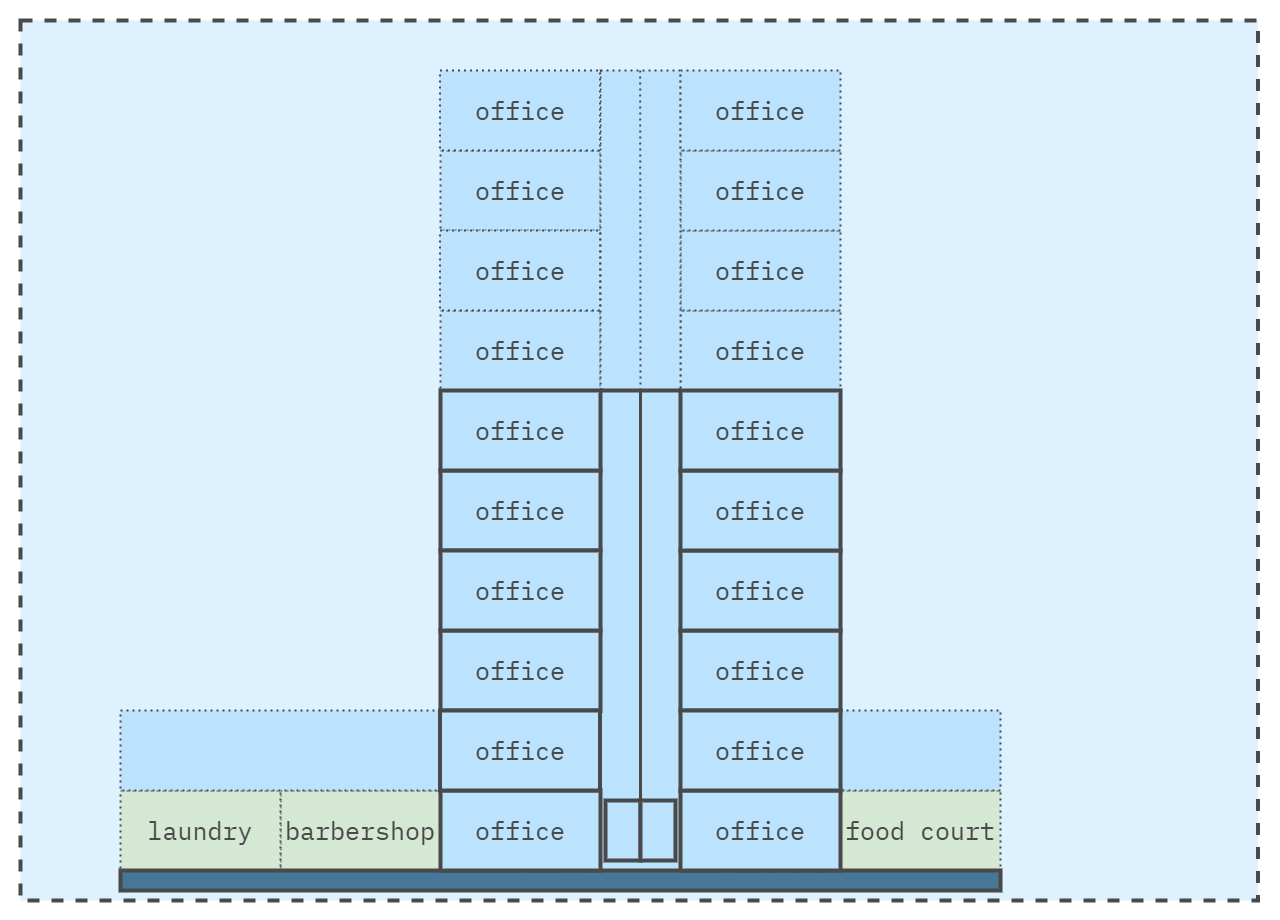

The diagram above was exported from draw.io. Its source (the exported page's mxGraphModel, read from the mxfile embedded in the PNG):
<mxGraphModel dx="1434" dy="858" grid="1" gridSize="10" guides="1" tooltips="1" connect="1" arrows="1" fold="1" page="1" pageScale="1" pageWidth="1400" pageHeight="1000" math="0" shadow="0">
  <root>
    <mxCell id="0" />
    <mxCell id="1" parent="0" />
    <mxCell id="Az0bFYg64EQcbs3Bumrs-12" value="" style="rounded=0;whiteSpace=wrap;html=1;strokeColor=none;strokeWidth=4;align=center;verticalAlign=middle;fontFamily=IBM Plex Mono;fontSource=https%3A%2F%2Ffonts.googleapis.com%2Fcss%3Ffamily%3DIBM%2BPlex%2BMono;fontSize=64;fontColor=#494949;fillColor=none;movable=0;resizable=0;rotatable=0;deletable=0;editable=0;locked=1;connectable=0;" parent="1" vertex="1">
      <mxGeometry x="60" y="20" width="1280" height="920" as="geometry" />
    </mxCell>
    <mxCell id="L3TbLjJM5cl4JLg-beqe-2" value="" style="rounded=0;whiteSpace=wrap;html=1;fillColor=#DDF1FE;strokeColor=#494949;strokeWidth=4;perimeterSpacing=1;dashed=1;movable=1;resizable=1;rotatable=1;deletable=1;editable=1;locked=0;connectable=1;" parent="1" vertex="1">
      <mxGeometry x="80" y="40" width="1237.5" height="880" as="geometry" />
    </mxCell>
    <mxCell id="Be5q8foMA0S7faE9uHZk-7" value="" style="edgeStyle=orthogonalEdgeStyle;rounded=0;orthogonalLoop=1;jettySize=auto;html=1;strokeColor=#494949;fontColor=#494949;fontSize=25;movable=1;resizable=1;rotatable=1;deletable=1;editable=1;locked=0;connectable=1;" parent="1" source="4_69G7C9ay3hcJYsXze8-1" target="Be5q8foMA0S7faE9uHZk-6" edge="1">
      <mxGeometry relative="1" as="geometry" />
    </mxCell>
    <mxCell id="Be5q8foMA0S7faE9uHZk-13" value="&lt;span style=&quot;font-family: &amp;quot;IBM Plex Mono&amp;quot;;&quot;&gt;office&lt;/span&gt;" style="rounded=0;whiteSpace=wrap;html=1;fillColor=#BBE3FE;fontColor=#494949;strokeWidth=2;strokeColor=#494949;fontSize=25;movable=1;resizable=1;rotatable=1;deletable=1;editable=1;locked=0;connectable=1;dashed=1;dashPattern=1 2;" parent="1" vertex="1">
      <mxGeometry x="500" y="330" width="160" height="80" as="geometry" />
    </mxCell>
    <mxCell id="Be5q8foMA0S7faE9uHZk-15" value="&lt;span style=&quot;font-family: &amp;quot;IBM Plex Mono&amp;quot;;&quot;&gt;office&lt;/span&gt;" style="rounded=0;whiteSpace=wrap;html=1;fillColor=#BBE3FE;fontColor=#494949;strokeWidth=2;strokeColor=#494949;fontSize=25;movable=1;resizable=1;rotatable=1;deletable=1;editable=1;locked=0;connectable=1;dashed=1;dashPattern=1 2;" parent="1" vertex="1">
      <mxGeometry x="500" y="170" width="160" height="80" as="geometry" />
    </mxCell>
    <mxCell id="Be5q8foMA0S7faE9uHZk-22" value="&lt;span style=&quot;font-family: &amp;quot;IBM Plex Mono&amp;quot;;&quot;&gt;office&lt;/span&gt;" style="rounded=0;whiteSpace=wrap;html=1;fillColor=#BBE3FE;fontColor=#494949;strokeWidth=2;strokeColor=#494949;fontSize=25;movable=1;resizable=1;rotatable=1;deletable=1;editable=1;locked=0;connectable=1;dashed=1;dashPattern=1 2;" parent="1" vertex="1">
      <mxGeometry x="740" y="330" width="160" height="80" as="geometry" />
    </mxCell>
    <mxCell id="Be5q8foMA0S7faE9uHZk-23" value="&lt;span style=&quot;font-family: &amp;quot;IBM Plex Mono&amp;quot;;&quot;&gt;office&lt;/span&gt;" style="rounded=0;whiteSpace=wrap;html=1;fillColor=#BBE3FE;fontColor=#494949;strokeWidth=2;strokeColor=#494949;fontSize=25;movable=1;resizable=1;rotatable=1;deletable=1;editable=1;locked=0;connectable=1;dashed=1;dashPattern=1 2;" parent="1" vertex="1">
      <mxGeometry x="740" y="250" width="160" height="80" as="geometry" />
    </mxCell>
    <mxCell id="Be5q8foMA0S7faE9uHZk-24" value="&lt;span style=&quot;font-family: &amp;quot;IBM Plex Mono&amp;quot;;&quot;&gt;office&lt;/span&gt;" style="rounded=0;whiteSpace=wrap;html=1;fillColor=#BBE3FE;fontColor=#494949;strokeWidth=2;strokeColor=#494949;fontSize=25;movable=1;resizable=1;rotatable=1;deletable=1;editable=1;locked=0;connectable=1;dashed=1;dashPattern=1 2;" parent="1" vertex="1">
      <mxGeometry x="740" y="170" width="160" height="80" as="geometry" />
    </mxCell>
    <mxCell id="Be5q8foMA0S7faE9uHZk-26" value="barbershop" style="rounded=0;whiteSpace=wrap;html=1;fillColor=#d5e8d4;strokeWidth=2;strokeColor=#494949;fontFamily=IBM Plex Mono;fontSource=https%3A%2F%2Ffonts.googleapis.com%2Fcss%3Ffamily%3DIBM%2BPlex%2BMono;fontSize=25;fontColor=#494949;movable=1;resizable=1;rotatable=1;deletable=1;editable=1;locked=0;connectable=1;dashed=1;dashPattern=1 2;" parent="1" vertex="1">
      <mxGeometry x="340" y="810" width="160" height="80" as="geometry" />
    </mxCell>
    <mxCell id="Be5q8foMA0S7faE9uHZk-27" value="laundry" style="rounded=0;whiteSpace=wrap;html=1;fillColor=#d5e8d4;strokeWidth=2;strokeColor=#494949;fontFamily=IBM Plex Mono;fontSource=https%3A%2F%2Ffonts.googleapis.com%2Fcss%3Ffamily%3DIBM%2BPlex%2BMono;fontSize=25;fontColor=#494949;movable=1;resizable=1;rotatable=1;deletable=1;editable=1;locked=0;connectable=1;dashed=1;dashPattern=1 2;" parent="1" vertex="1">
      <mxGeometry x="180" y="810" width="160" height="80" as="geometry" />
    </mxCell>
    <mxCell id="Be5q8foMA0S7faE9uHZk-28" value="food court" style="rounded=0;whiteSpace=wrap;html=1;fillColor=#d5e8d4;strokeWidth=2;strokeColor=#494949;fontFamily=IBM Plex Mono;fontSource=https%3A%2F%2Ffonts.googleapis.com%2Fcss%3Ffamily%3DIBM%2BPlex%2BMono;fontSize=25;fontColor=#494949;movable=1;resizable=1;rotatable=1;deletable=1;editable=1;locked=0;connectable=1;dashed=1;dashPattern=1 2;" parent="1" vertex="1">
      <mxGeometry x="900" y="810" width="160" height="80" as="geometry" />
    </mxCell>
    <mxCell id="Be5q8foMA0S7faE9uHZk-30" value="&lt;span style=&quot;font-family: &amp;quot;IBM Plex Mono&amp;quot;;&quot;&gt;office&amp;nbsp; &amp;nbsp; &amp;nbsp;&lt;/span&gt;" style="rounded=0;whiteSpace=wrap;html=1;fillColor=#BBE3FE;fontColor=#494949;strokeWidth=2;strokeColor=#494949;fontSize=25;movable=1;resizable=1;rotatable=1;deletable=1;editable=1;locked=0;connectable=1;dashed=1;dashPattern=1 2;" parent="1" vertex="1">
      <mxGeometry x="180" y="730" width="880" height="80" as="geometry" />
    </mxCell>
    <mxCell id="Be5q8foMA0S7faE9uHZk-32" value="" style="rounded=0;whiteSpace=wrap;html=1;fillColor=#BBE3FE;fontColor=#494949;strokeWidth=4;strokeColor=#494949;fontSize=25;movable=1;resizable=1;rotatable=1;deletable=1;editable=1;locked=0;connectable=1;" parent="1" vertex="1">
      <mxGeometry x="665" y="820" width="35" height="60" as="geometry" />
    </mxCell>
    <mxCell id="Be5q8foMA0S7faE9uHZk-35" value="" style="rounded=0;whiteSpace=wrap;html=1;fillColor=#BBE3FE;fontColor=#494949;strokeWidth=4;strokeColor=#494949;fontSize=25;movable=1;resizable=1;rotatable=1;deletable=1;editable=1;locked=0;connectable=1;" parent="1" vertex="1">
      <mxGeometry x="700" y="820" width="35" height="60" as="geometry" />
    </mxCell>
    <mxCell id="Be5q8foMA0S7faE9uHZk-5" value="" style="rounded=0;whiteSpace=wrap;html=1;fillColor=#BBE3FE;fontColor=#494949;strokeWidth=2;strokeColor=#494949;fontSize=25;movable=1;resizable=1;rotatable=1;deletable=1;editable=1;locked=0;connectable=1;dashed=1;dashPattern=1 2;" parent="1" vertex="1">
      <mxGeometry x="660" y="90" width="80" height="800" as="geometry" />
    </mxCell>
    <mxCell id="Be5q8foMA0S7faE9uHZk-33" value="" style="endArrow=none;html=1;rounded=0;exitX=1;exitY=0;exitDx=0;exitDy=0;strokeWidth=3;strokeColor=#494949;fontColor=#494949;fontSize=25;movable=1;resizable=1;rotatable=1;deletable=1;editable=1;locked=0;connectable=1;" parent="1" source="Be5q8foMA0S7faE9uHZk-32" edge="1">
      <mxGeometry width="50" height="50" relative="1" as="geometry">
        <mxPoint x="440" y="510" as="sourcePoint" />
        <mxPoint x="700" y="410" as="targetPoint" />
      </mxGeometry>
    </mxCell>
    <mxCell id="Be5q8foMA0S7faE9uHZk-62" value="" style="rounded=0;whiteSpace=wrap;html=1;fillColor=#477797;strokeColor=#494949;strokeWidth=4;fontColor=#494949;fontSize=25;movable=1;resizable=1;rotatable=1;deletable=1;editable=1;locked=0;connectable=1;" parent="1" vertex="1">
      <mxGeometry x="180" y="890" width="880" height="20" as="geometry" />
    </mxCell>
    <mxCell id="Be5q8foMA0S7faE9uHZk-63" value="" style="rounded=0;whiteSpace=wrap;html=1;strokeWidth=4;strokeColor=#494949;fontColor=#494949;fontSize=25;fillColor=#BBE3FE;movable=1;resizable=1;rotatable=1;deletable=1;editable=1;locked=0;connectable=1;" parent="1" vertex="1">
      <mxGeometry x="665" y="820" width="35" height="60" as="geometry" />
    </mxCell>
    <mxCell id="Be5q8foMA0S7faE9uHZk-64" value="" style="rounded=0;whiteSpace=wrap;html=1;strokeWidth=4;strokeColor=#494949;fontColor=#494949;fontSize=25;fillColor=#BBE3FE;movable=1;resizable=1;rotatable=1;deletable=1;editable=1;locked=0;connectable=1;" parent="1" vertex="1">
      <mxGeometry x="700" y="820" width="35" height="60" as="geometry" />
    </mxCell>
    <mxCell id="EPYM9fwQjtc_K0_bNk1v-6" value="&lt;span style=&quot;font-family: &amp;quot;IBM Plex Mono&amp;quot;;&quot;&gt;office&lt;/span&gt;" style="rounded=0;whiteSpace=wrap;html=1;fillColor=#BBE3FE;fontColor=#494949;strokeWidth=2;strokeColor=#494949;fontSize=25;movable=1;resizable=1;rotatable=1;deletable=1;editable=1;locked=0;connectable=1;dashed=1;dashPattern=1 2;" parent="1" vertex="1">
      <mxGeometry x="499.5" y="250" width="160" height="80" as="geometry" />
    </mxCell>
    <mxCell id="EPYM9fwQjtc_K0_bNk1v-7" value="&lt;span style=&quot;font-family: &amp;quot;IBM Plex Mono&amp;quot;;&quot;&gt;office&lt;/span&gt;" style="rounded=0;whiteSpace=wrap;html=1;fillColor=#BBE3FE;fontColor=#494949;strokeWidth=2;strokeColor=#494949;fontSize=25;movable=1;resizable=1;rotatable=1;deletable=1;editable=1;locked=0;connectable=1;dashed=1;dashPattern=1 2;" parent="1" vertex="1">
      <mxGeometry x="499.5" y="90" width="160" height="80" as="geometry" />
    </mxCell>
    <mxCell id="EPYM9fwQjtc_K0_bNk1v-8" value="&lt;span style=&quot;font-family: &amp;quot;IBM Plex Mono&amp;quot;;&quot;&gt;office&lt;/span&gt;" style="rounded=0;whiteSpace=wrap;html=1;fillColor=#BBE3FE;fontColor=#494949;strokeWidth=2;strokeColor=#494949;fontSize=25;movable=1;resizable=1;rotatable=1;deletable=1;editable=1;locked=0;connectable=1;dashed=1;dashPattern=1 2;" parent="1" vertex="1">
      <mxGeometry x="740" y="90" width="160" height="80" as="geometry" />
    </mxCell>
    <mxCell id="Be5q8foMA0S7faE9uHZk-9" value="&lt;span style=&quot;font-family: &amp;quot;IBM Plex Mono&amp;quot;;&quot;&gt;office&lt;/span&gt;" style="rounded=0;whiteSpace=wrap;html=1;fillColor=#BBE3FE;fontColor=#494949;strokeWidth=4;strokeColor=#494949;fontSize=25;movable=1;resizable=1;rotatable=1;deletable=1;editable=1;locked=0;connectable=1;" parent="1" vertex="1">
      <mxGeometry x="500" y="650" width="160" height="80" as="geometry" />
    </mxCell>
    <mxCell id="Be5q8foMA0S7faE9uHZk-11" value="&lt;span style=&quot;font-family: &amp;quot;IBM Plex Mono&amp;quot;;&quot;&gt;office&lt;/span&gt;" style="rounded=0;whiteSpace=wrap;html=1;fillColor=#BBE3FE;fontColor=#494949;strokeWidth=4;strokeColor=#494949;fontSize=25;movable=1;resizable=1;rotatable=1;deletable=1;editable=1;locked=0;connectable=1;" parent="1" vertex="1">
      <mxGeometry x="500" y="490" width="160" height="80" as="geometry" />
    </mxCell>
    <mxCell id="Be5q8foMA0S7faE9uHZk-18" value="&lt;span style=&quot;font-family: &amp;quot;IBM Plex Mono&amp;quot;;&quot;&gt;office&lt;/span&gt;" style="rounded=0;whiteSpace=wrap;html=1;fillColor=#BBE3FE;fontColor=#494949;strokeWidth=4;strokeColor=#494949;fontSize=25;movable=1;resizable=1;rotatable=1;deletable=1;editable=1;locked=0;connectable=1;" parent="1" vertex="1">
      <mxGeometry x="740" y="650" width="160" height="80" as="geometry" />
    </mxCell>
    <mxCell id="Be5q8foMA0S7faE9uHZk-19" value="&lt;span style=&quot;font-family: &amp;quot;IBM Plex Mono&amp;quot;;&quot;&gt;office&lt;/span&gt;" style="rounded=0;whiteSpace=wrap;html=1;fillColor=#BBE3FE;fontColor=#494949;strokeWidth=4;strokeColor=#494949;fontSize=25;movable=1;resizable=1;rotatable=1;deletable=1;editable=1;locked=0;connectable=1;" parent="1" vertex="1">
      <mxGeometry x="740" y="570" width="160" height="80" as="geometry" />
    </mxCell>
    <mxCell id="Be5q8foMA0S7faE9uHZk-20" value="&lt;span style=&quot;font-family: &amp;quot;IBM Plex Mono&amp;quot;;&quot;&gt;office&lt;/span&gt;" style="rounded=0;whiteSpace=wrap;html=1;fillColor=#BBE3FE;fontColor=#494949;strokeWidth=4;strokeColor=#494949;fontSize=25;movable=1;resizable=1;rotatable=1;deletable=1;editable=1;locked=0;connectable=1;" parent="1" vertex="1">
      <mxGeometry x="740" y="490" width="160" height="80" as="geometry" />
    </mxCell>
    <mxCell id="Be5q8foMA0S7faE9uHZk-21" value="&lt;span style=&quot;font-family: &amp;quot;IBM Plex Mono&amp;quot;;&quot;&gt;office&lt;/span&gt;" style="rounded=0;whiteSpace=wrap;html=1;fillColor=#BBE3FE;fontColor=#494949;strokeWidth=4;strokeColor=#494949;fontSize=25;movable=1;resizable=1;rotatable=1;deletable=1;editable=1;locked=0;connectable=1;" parent="1" vertex="1">
      <mxGeometry x="740" y="410" width="160" height="80" as="geometry" />
    </mxCell>
    <mxCell id="EPYM9fwQjtc_K0_bNk1v-4" value="&lt;span style=&quot;font-family: &amp;quot;IBM Plex Mono&amp;quot;;&quot;&gt;office&lt;/span&gt;" style="rounded=0;whiteSpace=wrap;html=1;fillColor=#BBE3FE;fontColor=#494949;strokeWidth=4;strokeColor=#494949;fontSize=25;movable=1;resizable=1;rotatable=1;deletable=1;editable=1;locked=0;connectable=1;" parent="1" vertex="1">
      <mxGeometry x="500" y="570" width="160" height="80" as="geometry" />
    </mxCell>
    <mxCell id="EPYM9fwQjtc_K0_bNk1v-5" value="&lt;span style=&quot;font-family: &amp;quot;IBM Plex Mono&amp;quot;;&quot;&gt;office&lt;/span&gt;" style="rounded=0;whiteSpace=wrap;html=1;fillColor=#BBE3FE;fontColor=#494949;strokeWidth=4;strokeColor=#494949;fontSize=25;movable=1;resizable=1;rotatable=1;deletable=1;editable=1;locked=0;connectable=1;" parent="1" vertex="1">
      <mxGeometry x="500" y="410" width="160" height="80" as="geometry" />
    </mxCell>
    <mxCell id="4_69G7C9ay3hcJYsXze8-1" value="office" style="rounded=0;whiteSpace=wrap;html=1;fillColor=#BBE3FE;fontColor=#494949;strokeWidth=4;strokeColor=#494949;fontFamily=IBM Plex Mono;fontSource=https%3A%2F%2Ffonts.googleapis.com%2Fcss%3Ffamily%3DIBM%2BPlex%2BMono;fontSize=25;movable=1;resizable=1;rotatable=1;deletable=1;editable=1;locked=0;connectable=1;" parent="1" vertex="1">
      <mxGeometry x="500" y="810" width="160" height="80" as="geometry" />
    </mxCell>
    <mxCell id="Be5q8foMA0S7faE9uHZk-6" value="&lt;span style=&quot;font-family: &amp;quot;IBM Plex Mono&amp;quot;;&quot;&gt;office&lt;/span&gt;" style="rounded=0;whiteSpace=wrap;html=1;fillColor=#BBE3FE;fontColor=#494949;strokeWidth=4;strokeColor=#494949;fontSize=25;movable=1;resizable=1;rotatable=1;deletable=1;editable=1;locked=0;connectable=1;" parent="1" vertex="1">
      <mxGeometry x="740" y="810" width="160" height="80" as="geometry" />
    </mxCell>
    <mxCell id="pLTjNYxoc0rTcvseCwNR-5" value="" style="endArrow=none;html=1;rounded=0;exitX=1;exitY=1;exitDx=0;exitDy=0;entryX=0;entryY=0;entryDx=0;entryDy=0;strokeWidth=4;strokeColor=#494949;" edge="1" parent="1" source="Be5q8foMA0S7faE9uHZk-13" target="Be5q8foMA0S7faE9uHZk-21">
      <mxGeometry width="50" height="50" relative="1" as="geometry">
        <mxPoint x="710" y="410" as="sourcePoint" />
        <mxPoint x="710" y="490" as="targetPoint" />
      </mxGeometry>
    </mxCell>
    <mxCell id="pLTjNYxoc0rTcvseCwNR-6" value="" style="endArrow=none;html=1;rounded=0;strokeWidth=2;strokeColor=#494949;fontColor=#494949;fontSize=25;movable=1;resizable=1;rotatable=1;deletable=1;editable=1;locked=0;connectable=1;dashed=1;dashPattern=1 2;" edge="1" parent="1">
      <mxGeometry width="50" height="50" relative="1" as="geometry">
        <mxPoint x="700" y="410" as="sourcePoint" />
        <mxPoint x="699.66" y="90" as="targetPoint" />
      </mxGeometry>
    </mxCell>
    <mxCell id="pLTjNYxoc0rTcvseCwNR-7" value="&lt;span style=&quot;font-family: &amp;quot;IBM Plex Mono&amp;quot;;&quot;&gt;office&lt;/span&gt;" style="rounded=0;whiteSpace=wrap;html=1;fillColor=#BBE3FE;fontColor=#494949;strokeWidth=4;strokeColor=#494949;fontSize=25;movable=1;resizable=1;rotatable=1;deletable=1;editable=1;locked=0;connectable=1;" vertex="1" parent="1">
      <mxGeometry x="740" y="730" width="160" height="80" as="geometry" />
    </mxCell>
    <mxCell id="pLTjNYxoc0rTcvseCwNR-8" value="&lt;span style=&quot;font-family: &amp;quot;IBM Plex Mono&amp;quot;;&quot;&gt;office&lt;/span&gt;" style="rounded=0;whiteSpace=wrap;html=1;fillColor=#BBE3FE;fontColor=#494949;strokeWidth=4;strokeColor=#494949;fontSize=25;movable=1;resizable=1;rotatable=1;deletable=1;editable=1;locked=0;connectable=1;" vertex="1" parent="1">
      <mxGeometry x="499.5" y="730" width="160" height="80" as="geometry" />
    </mxCell>
  </root>
</mxGraphModel>